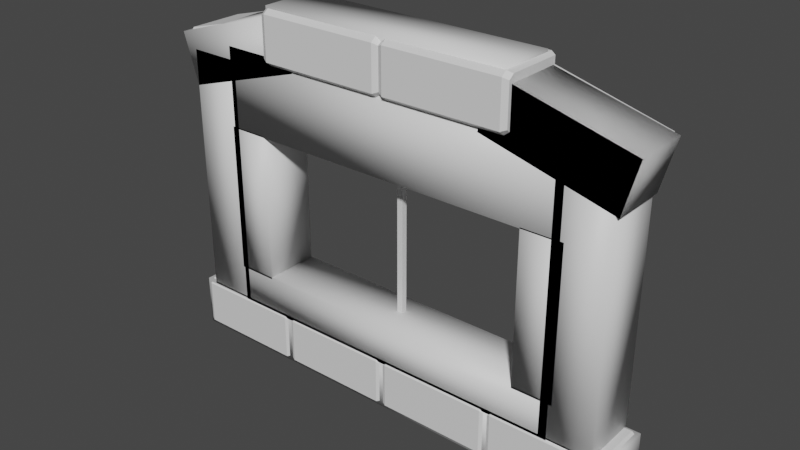 # Source: window_basement_01.blend  (saved by Blender 2.91.10; exported with 4.5.12 LTS)
import bpy
from mathutils import Matrix  # noqa: F401  (used for matrix-valued properties, if any)

bpy.ops.wm.read_factory_settings(use_empty=True)
scene = bpy.context.scene
scene.name = 'Scene'

# ---- collections
col_window_basement_01 = bpy.data.collections.new('window_basement_01'); scene.collection.children.link(col_window_basement_01)
col_window_basement_01_phy = bpy.data.collections.new('window_basement_01_phy'); scene.collection.children.link(col_window_basement_01_phy)

# ---- materials (node trees are filled in below, after node groups)
mat_basement_window_01 = bpy.data.materials.new('basement_window_01')

# ---- material node trees
mat_basement_window_01.use_nodes = True; mat_basement_window_01.node_tree.nodes.clear()
_N = mat_basement_window_01.node_tree.nodes; _L = mat_basement_window_01.node_tree.links
n0 = _N.new('ShaderNodeBsdfPrincipled'); n0.name = 'Principled BSDF'; n0.location = (10, 300)
n0.distribution = 'GGX'
n0.subsurface_method = 'BURLEY'
n0.inputs[3].default_value = 1.45
n0.inputs[27].default_value = (0.0, 0.0, 0.0, 1.0)
n0.inputs[28].default_value = 1.0
n1 = _N.new('ShaderNodeOutputMaterial'); n1.name = 'Material Output'; n1.location = (300, 300)
_L.new(n0.outputs[0], n1.inputs[0])
n1.is_active_output = True

# ---- world
world_world = bpy.data.worlds.new('World'); scene.world = world_world
world_world.use_nodes = True; world_world.node_tree.nodes.clear()
_N = world_world.node_tree.nodes; _L = world_world.node_tree.links
n0 = _N.new('ShaderNodeOutputWorld'); n0.name = 'World Output'; n0.location = (300, 300)
n1 = _N.new('ShaderNodeBackground'); n1.name = 'Background'; n1.location = (10, 300)
n1.inputs[0].default_value = (0.05088, 0.05088, 0.05088, 1.0)
_L.new(n1.outputs[0], n0.inputs[0])
n0.is_active_output = True
world_world.color = (0.05088, 0.05088, 0.05088)
world_world.use_sun_shadow = False
world_world.sun_shadow_jitter_overblur = 0.0

# ---- meshes
me_da_brewery_001 = bpy.data.meshes.new('da_brewery.001')
me_da_brewery_001.from_pydata([(25.6, -1.411, 11.0), (29.6, -1.411, 24.0), (29.6, -1.411, -21.0), (25.6, -1.411, -17.0), (-26.0, -1.411, 11.0), (-30.0, -1.411, 24.0), (-26.0, -1.411, -17.0), (-30.0, -1.411, -21.0), (25.91, 0.02002, 11.7), (23.91, 0.02002, 9.696), (-26.09, 0.02002, 11.7), (-24.09, 0.02002, 9.696), (40.07, 3.991, -21.18), (40.07, 3.991, -29.56), (39.16, 4.345, -29.92), (20.9, 4.346, -29.93), (39.16, 4.344, -20.83), (20.9, 4.344, -20.83), (40.07, -4.464, -28.92), (40.07, -3.748, -29.63), (19.99, -3.748, -29.62), (39.16, -4.816, -29.27), (39.16, -4.101, -29.98), (20.9, -4.1, -29.98), (20.9, -4.815, -29.26), (40.07, -3.59, -21.18), (40.07, -4.464, -22.06), (19.99, -3.59, -21.18), (39.16, -3.944, -20.83), (39.16, -4.816, -21.7), (20.9, -4.816, -21.7), (20.9, -3.944, -20.83), (19.99, 3.991, -21.18), (19.99, 3.991, -29.56), (-0.08932, 3.991, -21.18), (-0.08932, 3.991, -29.58), (19.08, 4.345, -29.92), (0.8232, 4.346, -29.93), (19.08, 4.344, -20.83), (0.8232, 4.344, -20.83), (19.99, -4.464, -28.92), (-0.08932, -4.464, -28.9), (19.08, -4.816, -29.27), (19.08, -4.101, -29.98), (0.8232, -4.1, -29.98), (0.8232, -4.815, -29.26), (19.99, -4.464, -22.06), (19.08, -3.944, -20.83), (19.08, -4.816, -21.7), (0.8232, -4.816, -21.7), (0.8232, -3.944, -20.83), (-20.17, 3.991, -21.18), (-20.17, 3.991, -29.58), (-1.002, 4.345, -29.92), (-19.26, 4.346, -29.93), (-1.002, 4.344, -20.83), (-19.26, 4.344, -20.83), (-0.08932, -3.748, -29.63), (-20.17, -4.464, -28.9), (-1.002, -4.816, -29.27), (-1.002, -4.101, -29.98), (-19.26, -4.1, -29.98), (-19.26, -4.815, -29.26), (-0.08932, -3.59, -21.18), (-0.08932, -4.464, -22.06), (-20.17, -4.464, -22.06), (-1.002, -3.944, -20.83), (-1.002, -4.816, -21.7), (-19.26, -4.816, -21.7), (-19.26, -3.944, -20.83), (-40.25, 3.991, -21.18), (-40.25, 3.991, -29.58), (-21.08, 4.345, -29.92), (-39.34, 4.346, -29.93), (-21.08, 4.344, -20.83), (-39.34, 4.344, -20.83), (-20.17, -3.748, -29.63), (-40.25, -3.748, -29.62), (-40.25, -4.464, -28.9), (-21.08, -4.816, -29.27), (-21.08, -4.101, -29.98), (-39.34, -4.1, -29.98), (-39.34, -4.815, -29.26), (-20.17, -3.59, -21.18), (-40.25, -4.464, -22.06), (-40.25, -3.59, -21.18), (-21.08, -3.944, -20.83), (-21.08, -4.816, -21.7), (-39.34, -4.816, -21.7), (-39.34, -3.944, -20.83), (-37.6, 4.52, -21.22), (-29.65, 4.52, -21.22), (-29.33, 4.855, -3.085), (-29.33, 4.855, -20.36), (-37.93, 4.854, -3.085), (-37.93, 4.854, -20.36), (-30.28, -3.48, -2.222), (-29.62, -2.803, -21.22), (-30.3, -3.48, -21.22), (-29.95, -3.813, -3.085), (-29.28, -3.136, -3.085), (-29.28, -3.136, -20.36), (-29.95, -3.812, -20.36), (-36.77, -3.48, -2.222), (-36.77, -3.48, -21.22), (-37.6, -2.654, -21.22), (-37.93, -2.988, -3.085), (-37.11, -3.814, -3.085), (-37.11, -3.814, -20.36), (-37.93, -2.988, -20.36), (-37.6, 4.52, 18.78), (-29.67, 4.52, 18.78), (-37.6, 4.52, -2.222), (-29.65, 4.52, -2.222), (-29.33, 4.855, 17.91), (-29.33, 4.855, -1.359), (-37.93, 4.854, 17.91), (-37.93, 4.854, -1.359), (-30.28, -3.48, 18.78), (-29.61, -2.803, 18.78), (-29.62, -2.803, -2.222), (-29.95, -3.813, 17.91), (-29.28, -3.136, 17.91), (-29.28, -3.136, -1.359), (-29.95, -3.812, -1.359), (-37.6, -2.654, 18.78), (-36.77, -3.48, 18.78), (-37.6, -2.654, -2.222), (-37.93, -2.988, 17.91), (-37.11, -3.814, 17.91), (-37.11, -3.814, -1.359), (-37.93, -2.988, -1.359), (29.4, 4.52, -2.222), (37.33, 4.52, -2.222), (29.4, 4.52, -21.22), (37.35, 4.52, -21.22), (37.67, 4.855, -3.085), (37.67, 4.855, -20.36), (29.07, 4.854, -3.085), (29.07, 4.854, -20.36), (36.72, -3.48, -2.222), (37.38, -2.803, -21.22), (36.7, -3.48, -21.22), (37.05, -3.813, -3.085), (37.72, -3.136, -3.085), (37.72, -3.136, -20.36), (37.05, -3.812, -20.36), (30.23, -3.48, -2.222), (30.23, -3.48, -21.22), (29.4, -2.654, -21.22), (29.07, -2.988, -3.085), (29.89, -3.814, -3.085), (29.89, -3.814, -20.36), (29.07, -2.988, -20.36), (29.4, 4.52, 18.78), (37.33, 4.52, 18.78), (37.67, 4.855, 17.91), (37.67, 4.855, -1.359), (29.07, 4.854, 17.91), (29.07, 4.854, -1.359), (36.72, -3.48, 18.78), (37.39, -2.803, 18.78), (37.38, -2.803, -2.222), (37.05, -3.813, 17.91), (37.72, -3.136, 17.91), (37.72, -3.136, -1.359), (37.05, -3.812, -1.359), (29.4, -2.654, 18.78), (30.23, -3.48, 18.78), (29.4, -2.654, -2.222), (29.07, -2.988, 17.91), (29.89, -3.814, 17.91), (29.89, -3.814, -1.359), (29.07, -2.988, -1.359), (0.4166, 5.194, 22.67), (21.92, 5.194, 22.67), (21.92, 5.194, 30.81), (1.3, 5.628, 31.14), (21.03, 5.628, 31.14), (1.3, 5.627, 22.33), (21.03, 5.627, 22.33), (0.4166, -4.287, 30.86), (21.92, -4.287, 30.84), (21.92, -5.164, 30.15), (1.3, -5.595, 30.51), (1.3, -4.719, 31.19), (21.03, -4.718, 31.19), (21.03, -5.595, 30.5), (0.4166, -4.094, 22.67), (0.4166, -5.164, 23.52), (21.92, -5.164, 23.52), (21.92, -4.094, 22.67), (1.3, -4.527, 22.33), (1.3, -5.596, 23.18), (21.03, -5.596, 23.18), (21.03, -4.527, 22.33), (-22.11, 5.194, 22.67), (-22.11, 5.194, 30.79), (0.4166, 5.194, 30.81), (-21.22, 5.628, 31.14), (-0.4673, 5.628, 31.14), (-21.22, 5.627, 22.33), (-0.4673, 5.627, 22.33), (-22.11, -5.164, 30.17), (-22.11, -4.287, 30.86), (0.4166, -5.164, 30.15), (-21.22, -5.595, 30.51), (-21.22, -4.719, 31.19), (-0.4673, -4.718, 31.19), (-0.4673, -5.595, 30.5), (-22.11, -4.094, 22.67), (-22.11, -5.164, 23.52), (-21.22, -4.527, 22.33), (-21.22, -5.596, 23.18), (-0.4673, -5.596, 23.18), (-0.4673, -4.527, 22.33), (18.37, 5.32, 21.04), (20.56, 5.32, 29.24), (38.02, 5.32, 15.77), (40.22, 5.32, 23.99), (21.55, 5.715, 29.35), (39.42, 5.716, 24.57), (19.17, 5.714, 20.46), (37.04, 5.714, 15.67), (20.4, -4.137, 28.62), (20.58, -3.336, 29.31), (40.23, -3.337, 24.03), (40.05, -4.137, 23.33), (21.38, -4.53, 28.72), (21.57, -3.731, 29.41), (39.43, -3.73, 24.62), (39.25, -4.53, 23.92), (18.37, -3.16, 21.04), (18.6, -4.137, 21.89), (38.25, -4.137, 16.63), (38.02, -3.16, 15.77), (19.17, -3.555, 20.46), (19.4, -4.531, 21.31), (37.26, -4.531, 16.52), (37.04, -3.555, 15.67), (-37.04, -3.555, 15.67), (-37.26, -4.531, 16.52), (-19.4, -4.531, 21.31), (-19.17, -3.555, 20.46), (-38.02, -3.16, 15.77), (-38.25, -4.137, 16.63), (-18.6, -4.137, 21.89), (-18.37, -3.16, 21.04), (-39.25, -4.53, 23.92), (-39.43, -3.73, 24.62), (-21.57, -3.731, 29.41), (-21.38, -4.53, 28.72), (-40.05, -4.137, 23.33), (-40.23, -3.337, 24.03), (-20.58, -3.336, 29.31), (-20.4, -4.137, 28.62), (-37.04, 5.714, 15.67), (-19.17, 5.714, 20.46), (-39.42, 5.716, 24.57), (-21.55, 5.715, 29.35), (-40.22, 5.32, 23.99), (-38.02, 5.32, 15.77), (-20.56, 5.32, 29.24), (-18.37, 5.32, 21.04), (25.6, 3.812, 11.0), (25.6, 3.812, -17.0), (-26.0, 3.812, 11.0), (-26.0, 3.812, -17.0), (-0.08932, 0.6295, -15.3), (23.91, 0.02002, -15.3), (-1.089, 0.6295, -15.3), (25.91, 0.02002, -17.3), (23.91, 2.354, -15.3), (-26.09, 0.02002, -17.3), (23.91, 2.354, 9.696), (-24.09, 0.02002, -15.3), (-1.089, 1.6, 9.696), (-0.08932, 1.6, 9.696), (-0.08932, 0.6295, 9.696), (-1.089, 0.6295, 9.696), (-24.09, 2.354, 9.696), (-1.089, 1.6, -15.3), (-0.08932, 1.6, -15.3), (-24.09, 2.354, -15.3)], [], [(3, 2, 1, 0), (6, 7, 2, 3), (7, 6, 4, 5), (143, 140, 147, 151), (9, 8, 10, 11), (27, 46, 20), (38, 47, 27, 32), (41, 45, 49, 64), (57, 41, 64), (43, 20, 40, 42), (36, 33, 20, 43), (42, 40, 46, 48), (46, 40, 20), (147, 140, 162), (49, 50, 63, 64), (48, 47, 50, 49), (35, 37, 44, 57), (149, 134, 135, 141), (45, 42, 48, 49), (146, 143, 151, 152), (48, 46, 27, 47), (36, 43, 44, 37), (57, 44, 45, 41), (44, 43, 42, 45), (23, 22, 21, 24), (19, 13, 12, 25), (21, 18, 26, 29), (14, 13, 19, 22), (20, 23, 24, 40), (16, 12, 13, 14), (40, 24, 30, 46), (24, 21, 29, 30), (16, 28, 25, 12), (33, 15, 23, 20), (29, 28, 31, 30), (22, 19, 18, 21), (152, 153, 149, 148), (29, 26, 25, 28), (151, 150, 153, 152), (25, 26, 19), (26, 18, 19), (14, 22, 23, 15), (30, 31, 27, 46), (149, 141, 148), (27, 31, 17, 32), (31, 28, 16, 17), (151, 147, 169, 150), (63, 50, 39, 34), (50, 47, 38, 39), (135, 137, 145, 141), (63, 64, 57), (55, 66, 63, 34), (58, 62, 68, 65), (76, 58, 65), (60, 57, 41, 59), (53, 35, 57, 60), (59, 41, 64, 67), (134, 139, 137, 135), (83, 76, 65), (68, 69, 83, 65), (67, 66, 69, 68), (52, 54, 61, 76), (153, 150, 138, 139), (62, 59, 67, 68), (149, 153, 139, 134), (67, 64, 63, 66), (53, 60, 61, 54), (76, 61, 62, 58), (61, 60, 59, 62), (161, 155, 154, 167), (83, 69, 56, 51), (69, 66, 55, 56), (141, 145, 146, 142), (74, 86, 83, 51), (78, 82, 88, 84), (77, 78, 84), (80, 76, 58, 79), (72, 52, 76, 80), (79, 58, 65, 87), (145, 144, 143, 146), (85, 77, 84), (88, 89, 85, 84), (87, 86, 89, 88), (71, 73, 81, 77), (70, 75, 73, 71), (82, 79, 87, 88), (85, 70, 71, 77), (87, 65, 83, 86), (72, 80, 81, 73), (77, 81, 82, 78), (81, 80, 79, 82), (136, 144, 145, 137), (85, 89, 75, 70), (89, 86, 74, 75), (144, 162, 140, 143), (127, 103, 120), (94, 106, 127, 112), (98, 102, 108, 104), (97, 98, 104), (100, 120, 96, 99), (92, 113, 120, 100), (99, 96, 103, 107), (103, 96, 120), (136, 133, 162, 144), (105, 97, 104), (108, 109, 105, 104), (107, 106, 109, 108), (91, 93, 101, 97), (90, 95, 93, 91), (102, 99, 107, 108), (105, 90, 91, 97), (107, 103, 127, 106), (92, 100, 101, 93), (97, 101, 102, 98), (101, 100, 99, 102), (141, 142, 148), (105, 109, 95, 90), (109, 106, 94, 95), (119, 111, 110, 125), (125, 126, 119), (116, 128, 125, 110), (96, 124, 130, 103), (122, 119, 118, 121), (114, 111, 119, 122), (121, 118, 126, 129), (126, 118, 119), (116, 110, 111, 114), (130, 131, 127, 103), (129, 128, 131, 130), (113, 115, 123, 120), (138, 150, 169, 132), (124, 121, 129, 130), (169, 147, 162), (129, 126, 125, 128), (114, 122, 123, 115), (120, 123, 124, 96), (123, 122, 121, 124), (142, 146, 152, 148), (127, 131, 117, 112), (131, 128, 116, 117), (167, 168, 161), (158, 170, 167, 154), (140, 166, 172, 147), (164, 161, 160, 163), (156, 155, 161, 164), (163, 160, 168, 171), (168, 160, 161), (158, 154, 155, 156), (172, 173, 169, 147), (171, 170, 173, 172), (133, 157, 165, 162), (166, 163, 171, 172), (171, 168, 167, 170), (156, 164, 165, 157), (162, 165, 166, 140), (165, 164, 163, 166), (169, 173, 159, 132), (173, 170, 158, 159), (184, 205, 189, 193), (189, 205, 181), (191, 175, 176, 182), (187, 184, 193, 194), (194, 195, 191, 190), (193, 192, 195, 194), (191, 182, 190), (193, 189, 188, 192), (176, 178, 186, 182), (175, 180, 178, 176), (195, 192, 179, 180), (191, 195, 180, 175), (204, 197, 196, 210), (182, 186, 187, 183), (186, 185, 184, 187), (177, 185, 186, 178), (185, 181, 205, 184), (177, 198, 181, 185), (182, 183, 190), (179, 192, 188, 174), (188, 189, 181), (183, 187, 194, 190), (210, 211, 204), (201, 212, 210, 196), (205, 209, 214, 189), (207, 204, 203, 206), (199, 197, 204, 207), (206, 203, 211, 213), (211, 203, 204), (201, 196, 197, 199), (214, 215, 188, 189), (213, 212, 215, 214), (198, 200, 208, 181), (209, 206, 213, 214), (213, 211, 210, 212), (199, 207, 208, 200), (181, 208, 209, 205), (208, 207, 206, 209), (188, 215, 202, 174), (215, 212, 201, 202), (228, 224, 233, 237), (233, 224, 225), (235, 218, 219, 226), (231, 228, 237, 238), (238, 239, 235, 234), (237, 236, 239, 238), (235, 226, 234), (237, 233, 232, 236), (219, 221, 230, 226), (218, 223, 221, 219), (239, 236, 222, 223), (235, 239, 223, 218), (261, 260, 258, 256), (226, 230, 231, 227), (230, 229, 228, 231), (220, 229, 230, 221), (229, 225, 224, 228), (220, 217, 225, 229), (226, 227, 234), (222, 236, 232, 216), (232, 233, 225), (227, 231, 238, 234), (225, 217, 216, 232), (240, 256, 257, 243), (242, 243, 247, 246), (249, 248, 251, 250), (253, 245, 252), (244, 261, 256, 240), (244, 245, 253), (242, 241, 240, 243), (253, 252, 248, 249), (246, 254, 255), (244, 253, 260, 261), (248, 241, 242, 251), (247, 254, 246), (241, 245, 244, 240), (251, 242, 246, 255), (260, 253, 249, 258), (259, 258, 249, 250), (257, 263, 247, 243), (250, 251, 255, 254), (259, 250, 254, 262), (252, 245, 241, 248), (254, 247, 263, 262), (4, 0, 1, 5), (6, 3, 265, 267), (4, 6, 267, 266), (3, 0, 264, 265), (0, 4, 266, 264), (11, 10, 273, 275), (271, 269, 275, 273), (278, 279, 270, 268), (8, 9, 269, 271), (11, 280, 274, 9), (268, 282, 277, 278), (269, 272, 283, 275), (279, 276, 281, 270), (275, 283, 280, 11), (9, 274, 272, 269)])
_uv = me_da_brewery_001.uv_layers.new(name='UVMap')
_uv.uv.foreach_set('vector', [0.03299, 0.4586, 0.0, 0.4916, 0.3712, 0.4916, 0.2639, 0.4586, 0.03299, 0.03299, 0.0, 0.0, 0.0, 0.4916, 0.03299, 0.4586, 0.0, 0.0, 0.03299, 0.03299, 0.2639, 0.03299, 0.3712, 0.0, 0.9304, 0.7607, 0.9277, 0.7536, 0.8741, 0.7536, 0.8713, 0.7607, 0.3877, 0.0165, 0.3712, 0.0, 0.3712, 0.4289, 0.3877, 0.4124, 0.2556, 0.7299, 0.2485, 0.7372, 0.2556, 0.7995, 0.772, 0.007526, 0.8403, 0.007526, 0.8374, 0.0, 0.7749, 0.0, 0.6577, 0.588, 0.6547, 0.5955, 0.7171, 0.5955, 0.7142, 0.588, 0.534, 0.7796, 0.528, 0.7853, 0.527, 0.8418, 0.4696, 0.6228, 0.4725, 0.615, 0.4666, 0.6143, 0.4637, 0.6221, 0.5393, 0.6227, 0.5363, 0.6149, 0.4725, 0.615, 0.4696, 0.6228, 0.6547, 0.7461, 0.6575, 0.7536, 0.7142, 0.7536, 0.7171, 0.7461, 0.2485, 0.7372, 0.2496, 0.7938, 0.2556, 0.7995, 0.1704, 0.8354, 0.1714, 0.889, 0.177, 0.8944, 0.7171, 0.5955, 0.7243, 0.5955, 0.7214, 0.588, 0.7142, 0.588, 0.7171, 0.7461, 0.7243, 0.7461, 0.7243, 0.5955, 0.7171, 0.5955, 0.5363, 0.7796, 0.5393, 0.7724, 0.4696, 0.7724, 0.4725, 0.7796, 0.2425, 0.9689, 0.2425, 0.9097, 0.1773, 0.9097, 0.177, 0.9701, 0.6547, 0.5955, 0.6547, 0.7461, 0.7171, 0.7461, 0.7171, 0.5955, 0.9303, 0.9032, 0.9304, 0.7607, 0.8713, 0.7607, 0.8713, 0.9032, 0.7171, 0.7461, 0.7142, 0.7536, 0.7214, 0.7536, 0.7243, 0.7461, 0.5393, 0.6227, 0.4696, 0.6228, 0.4696, 0.7724, 0.5393, 0.7724, 0.6518, 0.588, 0.6489, 0.5955, 0.6547, 0.5955, 0.6577, 0.588, 0.6489, 0.5955, 0.6488, 0.7461, 0.6547, 0.7461, 0.6547, 0.5955, 0.5563, 0.6137, 0.5563, 0.7643, 0.5621, 0.7643, 0.5622, 0.6137, 0.905, 0.3484, 0.9056, 0.4122, 0.9746, 0.4122, 0.9746, 0.3497, 0.5621, 0.7643, 0.565, 0.7718, 0.6216, 0.7718, 0.6245, 0.7643, 0.7998, 0.5964, 0.7969, 0.5886, 0.7331, 0.5886, 0.7302, 0.5964, 0.5593, 0.6062, 0.5563, 0.6137, 0.5622, 0.6137, 0.5651, 0.6062, 0.1714, 0.6586, 0.1639, 0.6609, 0.1639, 0.7287, 0.1714, 0.7322, 0.5651, 0.6062, 0.5622, 0.6137, 0.6245, 0.6137, 0.6216, 0.6062, 0.5622, 0.6137, 0.5621, 0.7643, 0.6245, 0.7643, 0.6245, 0.6137, 0.7998, 0.5955, 0.8682, 0.5955, 0.8653, 0.588, 0.8027, 0.588, 0.7969, 0.7532, 0.7998, 0.7461, 0.7302, 0.7461, 0.7331, 0.7532, 0.6245, 0.7643, 0.6317, 0.7643, 0.6317, 0.6137, 0.6245, 0.6137, 0.7302, 0.5964, 0.7331, 0.5886, 0.7272, 0.588, 0.7243, 0.5958, 0.8713, 0.9032, 0.8645, 0.9032, 0.8673, 0.9103, 0.8741, 0.9103, 0.6245, 0.7643, 0.6216, 0.7718, 0.6288, 0.7718, 0.6317, 0.7643, 0.8713, 0.7607, 0.8645, 0.7607, 0.8645, 0.9032, 0.8713, 0.9032, 0.9746, 0.3497, 0.9674, 0.3425, 0.905, 0.3484, 0.9674, 0.3425, 0.9109, 0.3425, 0.905, 0.3484, 0.7998, 0.5964, 0.7302, 0.5964, 0.7302, 0.7461, 0.7998, 0.7461, 0.6245, 0.6137, 0.6317, 0.6137, 0.6288, 0.6062, 0.6216, 0.6062, 0.2425, 0.9689, 0.177, 0.9701, 0.2357, 0.9757, 0.8653, 0.7536, 0.8682, 0.7461, 0.7998, 0.7461, 0.8027, 0.7536, 0.8682, 0.7461, 0.8682, 0.5955, 0.7998, 0.5955, 0.7998, 0.7461, 0.8713, 0.7607, 0.8741, 0.7536, 0.8673, 0.7536, 0.8645, 0.7607, 0.8374, 0.1656, 0.8403, 0.1581, 0.772, 0.1581, 0.7749, 0.1656, 0.8403, 0.1581, 0.8403, 0.007526, 0.772, 0.007526, 0.772, 0.1581, 0.727, 0.7532, 0.7243, 0.7602, 0.7902, 0.7602, 0.7874, 0.7532, 0.171, 0.7322, 0.1639, 0.7395, 0.171, 0.8018, 0.772, 0.1732, 0.8403, 0.1732, 0.8374, 0.1656, 0.7749, 0.1656, 0.7054, 0.0, 0.7024, 0.007526, 0.7648, 0.007526, 0.7619, 0.0, 0.5463, 0.8205, 0.5403, 0.8263, 0.5393, 0.8827, 0.377, 0.6231, 0.38, 0.6153, 0.3741, 0.6147, 0.3712, 0.6225, 0.4467, 0.6231, 0.4438, 0.6153, 0.38, 0.6153, 0.377, 0.6231, 0.7024, 0.1581, 0.7052, 0.1656, 0.7619, 0.1656, 0.7648, 0.1581, 0.5463, 0.8888, 0.5528, 0.8915, 0.5528, 0.8205, 0.5463, 0.8232, 0.5463, 0.8901, 0.5463, 0.8205, 0.5393, 0.8827, 0.7648, 0.007526, 0.772, 0.007526, 0.7691, 0.0, 0.7619, 0.0, 0.7648, 0.1581, 0.772, 0.1581, 0.772, 0.007526, 0.7648, 0.007526, 0.4438, 0.7799, 0.4467, 0.7727, 0.377, 0.7728, 0.3799, 0.7799, 0.9008, 0.00712, 0.9008, 0.1496, 0.9655, 0.1496, 0.9655, 0.00712, 0.7024, 0.007526, 0.7024, 0.1581, 0.7648, 0.1581, 0.7648, 0.007526, 0.9036, 0.0, 0.9008, 0.00712, 0.9655, 0.00712, 0.9627, 0.0, 0.7648, 0.1581, 0.7619, 0.1656, 0.7691, 0.1656, 0.772, 0.1581, 0.4467, 0.6231, 0.377, 0.6231, 0.377, 0.7728, 0.4467, 0.7727, 0.6995, 0.0, 0.6966, 0.007526, 0.7024, 0.007526, 0.7054, 0.0, 0.6966, 0.007526, 0.6965, 0.1581, 0.7024, 0.1581, 0.7024, 0.007526, 0.9341, 0.682, 0.9336, 0.6216, 0.8682, 0.6216, 0.8682, 0.6808, 0.8374, 0.3313, 0.8403, 0.3237, 0.772, 0.3237, 0.7749, 0.3313, 0.8403, 0.3237, 0.8403, 0.1732, 0.772, 0.1732, 0.772, 0.3237, 0.9331, 0.9103, 0.9359, 0.9032, 0.9303, 0.9032, 0.9275, 0.9103, 0.8772, 0.5805, 0.8089, 0.5805, 0.8118, 0.588, 0.8743, 0.588, 0.7054, 0.1656, 0.7024, 0.1732, 0.7648, 0.1732, 0.7619, 0.1656, 0.3311, 0.9156, 0.3252, 0.9097, 0.2687, 0.9097, 0.7392, 0.4312, 0.7421, 0.4234, 0.7362, 0.4227, 0.7333, 0.4305, 0.8089, 0.4311, 0.8059, 0.4233, 0.7421, 0.4234, 0.7392, 0.4312, 0.7024, 0.3237, 0.7052, 0.3313, 0.7619, 0.3313, 0.7648, 0.3237, 0.7902, 0.7602, 0.7902, 0.9025, 0.7958, 0.9028, 0.7958, 0.7605, 0.2615, 0.9169, 0.3311, 0.9156, 0.2687, 0.9097, 0.7648, 0.1732, 0.772, 0.1732, 0.7691, 0.1656, 0.7619, 0.1656, 0.7648, 0.3237, 0.772, 0.3237, 0.772, 0.1732, 0.7648, 0.1732, 0.8059, 0.588, 0.8089, 0.5808, 0.7392, 0.5808, 0.7421, 0.588, 0.333, 0.7265, 0.3405, 0.7288, 0.3405, 0.6552, 0.333, 0.6585, 0.7024, 0.1732, 0.7024, 0.3237, 0.7648, 0.3237, 0.7648, 0.1732, 0.2615, 0.9169, 0.2615, 0.9794, 0.3308, 0.9794, 0.3311, 0.9156, 0.7648, 0.3237, 0.7619, 0.3313, 0.7691, 0.3313, 0.772, 0.3237, 0.8089, 0.4311, 0.7392, 0.4312, 0.7392, 0.5808, 0.8089, 0.5808, 0.6995, 0.1656, 0.6966, 0.1732, 0.7024, 0.1732, 0.7054, 0.1656, 0.6966, 0.1732, 0.6965, 0.3237, 0.7024, 0.3237, 0.7024, 0.1732, 0.7243, 0.9025, 0.7902, 0.9025, 0.7902, 0.7602, 0.7243, 0.7602, 0.8118, 0.4223, 0.8089, 0.4299, 0.8772, 0.4299, 0.8743, 0.4223, 0.8089, 0.4299, 0.8089, 0.5805, 0.8772, 0.5805, 0.8772, 0.4299, 0.7902, 0.9025, 0.7874, 0.9098, 0.793, 0.91, 0.7958, 0.9028, 0.4614, 0.8229, 0.4547, 0.8299, 0.4614, 0.8889, 0.9697, 0.3354, 0.905, 0.3354, 0.9078, 0.3425, 0.9669, 0.3425, 0.6193, 0.9286, 0.6221, 0.9214, 0.5631, 0.9214, 0.5658, 0.9286, 0.7243, 0.9704, 0.7298, 0.976, 0.7829, 0.976, 0.6544, 0.7611, 0.6571, 0.7539, 0.6516, 0.7536, 0.6488, 0.7608, 0.7203, 0.7611, 0.7175, 0.7538, 0.6571, 0.7539, 0.6544, 0.7611, 0.6221, 0.779, 0.6194, 0.7718, 0.5658, 0.7718, 0.5631, 0.779, 0.4547, 0.8299, 0.4557, 0.8835, 0.4614, 0.8889, 0.7243, 0.9025, 0.727, 0.9098, 0.7874, 0.9098, 0.7902, 0.9025, 0.7897, 0.9692, 0.7243, 0.9704, 0.7829, 0.976, 0.5631, 0.9214, 0.5563, 0.9214, 0.559, 0.9286, 0.5658, 0.9286, 0.5631, 0.779, 0.5563, 0.779, 0.5563, 0.9214, 0.5631, 0.9214, 0.7175, 0.9104, 0.7203, 0.9034, 0.6544, 0.9034, 0.6571, 0.9104, 0.4467, 0.8889, 0.4532, 0.8916, 0.4532, 0.8206, 0.4467, 0.8233, 0.6221, 0.9214, 0.6221, 0.779, 0.5631, 0.779, 0.5631, 0.9214, 0.7897, 0.9692, 0.7897, 0.91, 0.7246, 0.91, 0.7243, 0.9704, 0.5631, 0.779, 0.5658, 0.7718, 0.559, 0.7718, 0.5563, 0.779, 0.7203, 0.7611, 0.6544, 0.7611, 0.6544, 0.9034, 0.7203, 0.9034, 0.6248, 0.9286, 0.6276, 0.9214, 0.6221, 0.9214, 0.6193, 0.9286, 0.6544, 0.9034, 0.6544, 0.7611, 0.6488, 0.7608, 0.6488, 0.9032, 0.177, 0.9701, 0.1826, 0.9757, 0.2357, 0.9757, 0.9078, 0.1858, 0.905, 0.1929, 0.9697, 0.1929, 0.9669, 0.1858, 0.905, 0.1929, 0.905, 0.3354, 0.9697, 0.3354, 0.9697, 0.1929, 0.8682, 0.6932, 0.8687, 0.7536, 0.9341, 0.7536, 0.9341, 0.6944, 0.9341, 0.6944, 0.9273, 0.6876, 0.8682, 0.6932, 0.905, 0.3518, 0.8403, 0.3518, 0.8431, 0.359, 0.9023, 0.359, 0.063, 0.8418, 0.06582, 0.8347, 0.006809, 0.8347, 0.009567, 0.8418, 0.2671, 0.6627, 0.2699, 0.6554, 0.2643, 0.6552, 0.2615, 0.6624, 0.333, 0.6627, 0.3303, 0.6554, 0.2699, 0.6554, 0.2671, 0.6627, 0.06586, 0.6757, 0.06315, 0.6686, 0.009567, 0.6686, 0.006809, 0.6757, 0.9273, 0.6876, 0.8737, 0.6876, 0.8682, 0.6932, 0.6479, 0.6809, 0.6404, 0.6837, 0.6404, 0.7491, 0.6479, 0.7519, 0.006809, 0.8347, 0.0, 0.8347, 0.002754, 0.8418, 0.009567, 0.8418, 0.006809, 0.6757, 0.0, 0.6757, 0.0, 0.8347, 0.006809, 0.8347, 0.3303, 0.8284, 0.333, 0.8215, 0.2671, 0.8215, 0.2699, 0.8284, 0.9655, 0.1496, 0.9008, 0.1496, 0.9036, 0.1567, 0.9627, 0.1567, 0.06582, 0.8347, 0.06586, 0.6757, 0.006809, 0.6757, 0.006809, 0.8347, 0.177, 0.8285, 0.1704, 0.8354, 0.177, 0.8944, 0.006809, 0.6757, 0.009567, 0.6686, 0.002754, 0.6686, 0.0, 0.6757, 0.333, 0.6627, 0.2671, 0.6627, 0.2671, 0.8215, 0.333, 0.8215, 0.06856, 0.8418, 0.07137, 0.8347, 0.06582, 0.8347, 0.063, 0.8418, 0.2671, 0.8215, 0.2671, 0.6627, 0.2615, 0.6624, 0.2615, 0.8212, 0.9275, 0.9103, 0.9303, 0.9032, 0.8713, 0.9032, 0.8741, 0.9103, 0.8431, 0.1858, 0.8403, 0.1929, 0.905, 0.1929, 0.9023, 0.1858, 0.8403, 0.1929, 0.8403, 0.3518, 0.905, 0.3518, 0.905, 0.1929, 0.8682, 0.6808, 0.875, 0.6876, 0.9341, 0.682, 0.8645, 0.9197, 0.7998, 0.9197, 0.8026, 0.9268, 0.8618, 0.9268, 0.1556, 0.8318, 0.1584, 0.8247, 0.09936, 0.8247, 0.1021, 0.8318, 0.1826, 0.6627, 0.1854, 0.6554, 0.1798, 0.6552, 0.177, 0.6624, 0.2485, 0.6627, 0.2458, 0.6554, 0.1854, 0.6554, 0.1826, 0.6627, 0.1584, 0.6657, 0.1557, 0.6586, 0.1021, 0.6586, 0.09936, 0.6657, 0.875, 0.6876, 0.9286, 0.6876, 0.9341, 0.682, 0.6392, 0.6737, 0.6317, 0.6765, 0.6317, 0.7419, 0.6392, 0.7447, 0.09936, 0.8247, 0.09255, 0.8247, 0.0953, 0.8318, 0.1021, 0.8318, 0.09936, 0.6657, 0.09255, 0.6657, 0.09255, 0.8247, 0.09936, 0.8247, 0.2458, 0.8284, 0.2485, 0.8215, 0.1826, 0.8215, 0.1854, 0.8285, 0.1584, 0.8247, 0.1584, 0.6657, 0.09936, 0.6657, 0.09936, 0.8247, 0.09936, 0.6657, 0.1021, 0.6586, 0.0953, 0.6586, 0.09255, 0.6657, 0.2485, 0.6627, 0.1826, 0.6627, 0.1826, 0.8215, 0.2485, 0.8215, 0.1611, 0.8318, 0.1639, 0.8247, 0.1584, 0.8247, 0.1556, 0.8318, 0.1826, 0.8215, 0.1826, 0.6627, 0.177, 0.6624, 0.177, 0.8212, 0.8026, 0.7536, 0.7998, 0.7607, 0.8645, 0.7607, 0.8618, 0.7536, 0.7998, 0.7607, 0.7998, 0.9197, 0.8645, 0.9197, 0.8645, 0.7607, 0.9377, 0.4296, 0.9349, 0.4223, 0.88, 0.4223, 0.8772, 0.4296, 0.6317, 0.6134, 0.633, 0.6682, 0.6404, 0.6737, 0.0673, 0.9184, 0.0673, 0.8418, 0.0002766, 0.8418, 0.0, 0.92, 0.9376, 0.5924, 0.9377, 0.4296, 0.8772, 0.4296, 0.8772, 0.5924, 0.09255, 0.6611, 0.08375, 0.6603, 0.08017, 0.6678, 0.08898, 0.6686, 0.09255, 0.4993, 0.08375, 0.4985, 0.08375, 0.6603, 0.09255, 0.6611, 0.0673, 0.9184, 0.0, 0.92, 0.06033, 0.9273, 0.09255, 0.4993, 0.08898, 0.4924, 0.08017, 0.4916, 0.08375, 0.4985, 0.5598, 0.4289, 0.5563, 0.4362, 0.6416, 0.4362, 0.638, 0.4289, 0.4547, 0.7499, 0.462, 0.7533, 0.462, 0.682, 0.4547, 0.684, 0.08375, 0.6603, 0.08375, 0.4985, 0.0, 0.4985, 4.768e-07, 0.6603, 0.08017, 0.6678, 0.08375, 0.6603, 4.768e-07, 0.6603, 0.003559, 0.6678, 0.8375, 0.4095, 0.8369, 0.3313, 0.77, 0.3313, 0.77, 0.4079, 0.638, 0.4289, 0.6416, 0.4362, 0.6488, 0.4362, 0.6453, 0.4289, 0.6416, 0.4362, 0.6416, 0.5989, 0.6488, 0.5989, 0.6488, 0.4362, 0.5563, 0.5989, 0.6416, 0.5989, 0.6416, 0.4362, 0.5563, 0.4362, 0.6416, 0.5989, 0.638, 0.6062, 0.6453, 0.6062, 0.6488, 0.5989, 0.5563, 0.5989, 0.5598, 0.6062, 0.638, 0.6062, 0.6416, 0.5989, 0.0, 0.92, 0.005688, 0.9273, 0.06033, 0.9273, 0.0, 0.4985, 0.08375, 0.4985, 0.08017, 0.4916, 0.003558, 0.4916, 0.6404, 0.6062, 0.6317, 0.6134, 0.6404, 0.6737, 0.9347, 0.5997, 0.9376, 0.5924, 0.8772, 0.5924, 0.88, 0.5997, 0.77, 0.4079, 0.777, 0.4167, 0.8375, 0.4095, 0.4637, 0.4358, 0.5475, 0.4358, 0.5439, 0.4289, 0.4673, 0.4289, 0.8979, 0.1858, 0.9008, 0.1785, 0.8403, 0.1785, 0.8432, 0.1858, 0.4565, 0.6074, 0.4529, 0.6147, 0.4602, 0.6147, 0.4637, 0.6074, 0.3712, 0.6074, 0.3747, 0.6147, 0.4529, 0.6147, 0.4565, 0.6074, 0.9008, 0.00729, 0.898, 0.0, 0.8432, 0.0, 0.8403, 0.00729, 0.777, 0.4167, 0.8318, 0.4167, 0.8375, 0.4095, 0.3403, 0.7288, 0.333, 0.7323, 0.333, 0.798, 0.3403, 0.8001, 0.5563, 0.6068, 0.5475, 0.606, 0.5439, 0.6136, 0.5527, 0.6143, 0.5563, 0.4366, 0.5475, 0.4358, 0.5475, 0.606, 0.5563, 0.6068, 0.3747, 0.4289, 0.3712, 0.4362, 0.4565, 0.4362, 0.4529, 0.4289, 0.9008, 0.1785, 0.9008, 0.00729, 0.8403, 0.00729, 0.8403, 0.1785, 0.5563, 0.4366, 0.5527, 0.4297, 0.5439, 0.4289, 0.5475, 0.4358, 0.3712, 0.6074, 0.4565, 0.6074, 0.4565, 0.4362, 0.3712, 0.4362, 0.4529, 0.4289, 0.4565, 0.4362, 0.4637, 0.4362, 0.4602, 0.4289, 0.4565, 0.4362, 0.4565, 0.6074, 0.4637, 0.6074, 0.4637, 0.4362, 0.5439, 0.6136, 0.5475, 0.606, 0.4637, 0.606, 0.4673, 0.6135, 0.5475, 0.606, 0.5475, 0.4358, 0.4637, 0.4358, 0.4637, 0.606, 0.4344, 0.7875, 0.4315, 0.7799, 0.3741, 0.7799, 0.3712, 0.7875, 0.2382, 0.8317, 0.1828, 0.8317, 0.177, 0.8383, 0.1649, 0.9017, 0.1649, 0.8318, 0.09801, 0.8318, 0.09773, 0.9032, 0.4343, 0.9401, 0.4344, 0.7875, 0.3712, 0.7875, 0.3712, 0.9401, 0.7333, 0.5798, 0.7253, 0.5771, 0.722, 0.5853, 0.73, 0.588, 0.7333, 0.4376, 0.7253, 0.435, 0.7253, 0.5771, 0.7333, 0.5798, 0.1649, 0.9017, 0.09773, 0.9032, 0.1579, 0.9098, 0.243, 0.8285, 0.2382, 0.8317, 0.2452, 0.8398, 0.2501, 0.8365, 0.2648, 0.4916, 0.2615, 0.4982, 0.3394, 0.4982, 0.3362, 0.4916, 0.2485, 0.7263, 0.256, 0.7299, 0.256, 0.6552, 0.2485, 0.6574, 0.7253, 0.5771, 0.7253, 0.435, 0.6488, 0.4349, 0.6488, 0.5771, 0.722, 0.5853, 0.7253, 0.5771, 0.6488, 0.5771, 0.6521, 0.5853, 0.6404, 0.6098, 0.6404, 0.6788, 0.6478, 0.6809, 0.6478, 0.6062, 0.09773, 0.9032, 0.09255, 0.9065, 0.09821, 0.9131, 0.1034, 0.9098, 0.3394, 0.4982, 0.3394, 0.6455, 0.346, 0.6471, 0.346, 0.4997, 0.2615, 0.6456, 0.3394, 0.6455, 0.3394, 0.4982, 0.2615, 0.4982, 0.3394, 0.6455, 0.3362, 0.6536, 0.3428, 0.6552, 0.346, 0.6471, 0.2615, 0.6456, 0.2648, 0.6538, 0.3362, 0.6536, 0.3394, 0.6455, 0.09773, 0.9032, 0.1034, 0.9098, 0.1579, 0.9098, 0.6488, 0.4349, 0.7253, 0.435, 0.722, 0.4289, 0.6521, 0.4289, 0.2452, 0.8398, 0.2382, 0.8317, 0.177, 0.8383, 0.4313, 0.9477, 0.4343, 0.9401, 0.3712, 0.9401, 0.3741, 0.9477, 0.177, 0.8383, 0.1776, 0.9097, 0.2452, 0.9097, 0.2452, 0.8398, 0.169, 0.5007, 0.09255, 0.5007, 0.09255, 0.6515, 0.169, 0.6515, 0.7036, 0.3313, 0.6965, 0.3393, 0.701, 0.3426, 0.7081, 0.3345, 0.1836, 0.4982, 0.177, 0.4997, 0.177, 0.6471, 0.1836, 0.6455, 0.2664, 0.8383, 0.3274, 0.8317, 0.2722, 0.8317, 0.1657, 0.4927, 0.0958, 0.4927, 0.09255, 0.5007, 0.169, 0.5007, 0.3345, 0.8397, 0.3274, 0.8317, 0.2664, 0.8383, 0.177, 0.6504, 0.177, 0.4996, 0.169, 0.5007, 0.169, 0.6515, 0.2664, 0.8383, 0.2722, 0.8317, 0.2673, 0.8284, 0.2615, 0.835, 0.7081, 0.3345, 0.77, 0.3411, 0.7642, 0.3345, 0.3345, 0.8397, 0.2664, 0.8383, 0.2667, 0.9097, 0.3345, 0.9097, 0.4638, 0.9398, 0.527, 0.9398, 0.527, 0.7872, 0.4637, 0.7872, 0.701, 0.3426, 0.77, 0.3411, 0.7081, 0.3345, 0.177, 0.4996, 0.1738, 0.4916, 0.1657, 0.4927, 0.169, 0.5007, 0.4637, 0.7872, 0.527, 0.7872, 0.524, 0.7796, 0.4666, 0.7796, 0.2583, 0.4916, 0.1869, 0.4916, 0.1836, 0.4982, 0.2615, 0.4982, 0.2615, 0.6456, 0.2615, 0.4982, 0.1836, 0.4982, 0.1836, 0.6455, 0.09255, 0.6515, 0.0958, 0.6586, 0.1657, 0.6586, 0.169, 0.6515, 0.1836, 0.6455, 0.177, 0.6471, 0.1803, 0.6552, 0.1869, 0.6536, 0.2615, 0.6456, 0.1836, 0.6455, 0.1869, 0.6536, 0.2583, 0.6538, 0.4668, 0.9474, 0.524, 0.9474, 0.527, 0.9398, 0.4638, 0.9398, 0.77, 0.3411, 0.701, 0.3426, 0.701, 0.4125, 0.7695, 0.4125, 0.2639, 0.03299, 0.2639, 0.4586, 0.3712, 0.4916, 0.3712, 0.0, 0.6534, 0.4256, 0.6534, 0.0, 0.6103, 0.0, 0.6103, 0.4256, 0.9808, 0.884, 0.9808, 0.6533, 0.9377, 0.6533, 0.9377, 0.884, 0.9377, 0.4223, 0.9377, 0.6533, 0.9808, 0.6533, 0.9808, 0.4223, 0.6534, 0.0, 0.6534, 0.423, 0.6965, 0.423, 0.6965, 9.537e-06, 0.3877, 0.4124, 0.3712, 0.4289, 0.6103, 0.4289, 0.5938, 0.4124, 0.6103, 0.0, 0.5938, 0.0165, 0.5938, 0.4124, 0.6103, 0.4289, 0.5393, 0.8205, 0.5475, 0.8205, 0.5475, 0.6143, 0.5393, 0.6143, 0.3712, 0.0, 0.3877, 0.0165, 0.5938, 0.0165, 0.6103, 0.0, 0.9808, 0.8159, 1.0, 0.8159, 1.0, 0.4223, 0.9808, 0.4223, 0.4547, 0.6147, 0.4467, 0.6147, 0.4467, 0.8206, 0.4547, 0.8206, 0.3653, 0.4916, 0.346, 0.4916, 0.346, 0.8875, 0.3653, 0.8875, 0.5475, 0.8205, 0.5555, 0.8205, 0.5555, 0.6143, 0.5475, 0.6143, 0.6469, 0.7718, 0.6276, 0.7718, 0.6276, 0.9778, 0.6469, 0.9778, 0.07137, 0.8748, 0.09062, 0.8748, 0.09062, 0.6686, 0.07137, 0.6686])
_uv.active_render = True
_uv = me_da_brewery_001.uv_layers.new(name='UVMap.001')
_uv.uv.foreach_set('vector', [0.03588, 0.4312, 0.005236, 0.4618, 0.35, 0.4618, 0.2504, 0.4312, 0.03588, 0.03588, 0.005236, 0.005236, 0.005236, 0.4618, 0.03588, 0.4312, 0.005236, 0.005236, 0.03588, 0.03588, 0.2504, 0.03588, 0.35, 0.005236, 0.1641, 0.6112, 0.1666, 0.6179, 0.2164, 0.6179, 0.2189, 0.6112, 0.3758, 0.02056, 0.3605, 0.005236, 0.3605, 0.4036, 0.3758, 0.3883, 0.9803, 0.08034, 0.9737, 0.08714, 0.9803, 0.1449, 0.7543, 0.1661, 0.8178, 0.1661, 0.8151, 0.1591, 0.757, 0.1591, 0.6013, 0.3129, 0.5986, 0.3199, 0.6565, 0.3199, 0.6538, 0.3129, 0.4316, 0.9825, 0.4365, 0.9765, 0.4316, 0.9242, 0.6791, 0.1658, 0.6818, 0.1585, 0.6764, 0.1578, 0.6737, 0.1651, 0.7438, 0.1657, 0.7411, 0.1585, 0.6818, 0.1585, 0.6791, 0.1658, 0.5985, 0.4598, 0.6012, 0.4668, 0.6538, 0.4668, 0.6565, 0.4598, 0.9737, 0.08714, 0.9747, 0.1397, 0.9803, 0.1449, 0.9737, 0.1618, 0.9747, 0.2115, 0.98, 0.2165, 0.6565, 0.3199, 0.6632, 0.3199, 0.6605, 0.3129, 0.6538, 0.3129, 0.6565, 0.4598, 0.6632, 0.4598, 0.6632, 0.3199, 0.6565, 0.3199, 0.7411, 0.3111, 0.7438, 0.3045, 0.6791, 0.3045, 0.6818, 0.3111, 0.4211, 0.9792, 0.4211, 0.9242, 0.3607, 0.9243, 0.3605, 0.9804, 0.5986, 0.3199, 0.5985, 0.4598, 0.6565, 0.4598, 0.6565, 0.3199, 0.1641, 0.4789, 0.1641, 0.6112, 0.2189, 0.6112, 0.2189, 0.4789, 0.6565, 0.4598, 0.6538, 0.4668, 0.6605, 0.4668, 0.6632, 0.4598, 0.7438, 0.1657, 0.6791, 0.1658, 0.6791, 0.3045, 0.7438, 0.3045, 0.5958, 0.3129, 0.5931, 0.3199, 0.5986, 0.3199, 0.6013, 0.3129, 0.5931, 0.3199, 0.5931, 0.4598, 0.5985, 0.4598, 0.5986, 0.3199, 0.5931, 0.4738, 0.5931, 0.6136, 0.5985, 0.6136, 0.5986, 0.4738, 0.5847, 0.8884, 0.5852, 0.9477, 0.6493, 0.9477, 0.6493, 0.8896, 0.5985, 0.6136, 0.6012, 0.6206, 0.6538, 0.6206, 0.6565, 0.6136, 0.7438, 0.01316, 0.7411, 0.005878, 0.6818, 0.005932, 0.6791, 0.0132, 0.5959, 0.4668, 0.5931, 0.4738, 0.5986, 0.4738, 0.6012, 0.4668, 0.5603, 0.7923, 0.5533, 0.7944, 0.5533, 0.8574, 0.5603, 0.8606, 0.6012, 0.4668, 0.5986, 0.4738, 0.6565, 0.4738, 0.6538, 0.4668, 0.5986, 0.4738, 0.5985, 0.6136, 0.6565, 0.6136, 0.6565, 0.4738, 0.7543, 0.01223, 0.8178, 0.01223, 0.8151, 0.005238, 0.757, 0.005238, 0.7411, 0.1585, 0.7438, 0.1519, 0.6791, 0.1519, 0.6818, 0.1585, 0.6565, 0.6136, 0.6632, 0.6136, 0.6632, 0.4738, 0.6565, 0.4738, 0.6791, 0.0132, 0.6818, 0.005932, 0.6764, 0.005238, 0.6737, 0.01251, 0.2189, 0.4789, 0.2253, 0.4789, 0.2227, 0.4723, 0.2164, 0.4723, 0.6565, 0.6136, 0.6538, 0.6206, 0.6605, 0.6206, 0.6632, 0.6136, 0.2189, 0.6112, 0.2253, 0.6112, 0.2253, 0.4789, 0.2189, 0.4789, 0.6493, 0.8896, 0.6427, 0.8829, 0.5847, 0.8884, 0.6427, 0.8829, 0.5901, 0.8829, 0.5847, 0.8884, 0.7438, 0.01316, 0.6791, 0.0132, 0.6791, 0.1519, 0.7438, 0.1519, 0.6565, 0.4738, 0.6632, 0.4738, 0.6605, 0.4668, 0.6538, 0.4668, 0.4211, 0.9792, 0.3605, 0.9804, 0.4148, 0.9855, 0.8151, 0.1591, 0.8178, 0.1521, 0.7543, 0.1521, 0.757, 0.1591, 0.8178, 0.1521, 0.8178, 0.01223, 0.7543, 0.01223, 0.7543, 0.1521, 0.2189, 0.6112, 0.2164, 0.6179, 0.2227, 0.6179, 0.2253, 0.6112, 0.8151, 0.3129, 0.8178, 0.3059, 0.7543, 0.3059, 0.757, 0.3129, 0.8178, 0.3059, 0.8178, 0.1661, 0.7543, 0.1661, 0.7543, 0.3059, 0.06907, 0.7785, 0.07163, 0.7721, 0.01041, 0.7721, 0.01297, 0.7785, 0.9803, 0.005236, 0.9737, 0.01204, 0.9803, 0.06987, 0.7543, 0.3199, 0.8178, 0.3199, 0.8151, 0.3129, 0.757, 0.3129, 0.6013, 0.1591, 0.5986, 0.1661, 0.6565, 0.1661, 0.6538, 0.1591, 0.9744, 0.2302, 0.9688, 0.2357, 0.9679, 0.2881, 0.6791, 0.3184, 0.6818, 0.3111, 0.6764, 0.3104, 0.6737, 0.3177, 0.7438, 0.3183, 0.7411, 0.3111, 0.6818, 0.3111, 0.6791, 0.3184, 0.5985, 0.3059, 0.6013, 0.3129, 0.6538, 0.3129, 0.6565, 0.3059, 0.9777, 0.8189, 0.9837, 0.8214, 0.9837, 0.7555, 0.9777, 0.758, 0.9744, 0.295, 0.9744, 0.2302, 0.9679, 0.2881, 0.6565, 0.1661, 0.6632, 0.1661, 0.6605, 0.1591, 0.6538, 0.1591, 0.6565, 0.3059, 0.6632, 0.3059, 0.6632, 0.1661, 0.6565, 0.1661, 0.7411, 0.4637, 0.7438, 0.4571, 0.6791, 0.4571, 0.6818, 0.4637, 0.6737, 0.6333, 0.6737, 0.7657, 0.7337, 0.7657, 0.7337, 0.6333, 0.5986, 0.1661, 0.5985, 0.3059, 0.6565, 0.3059, 0.6565, 0.1661, 0.6762, 0.6267, 0.6737, 0.6333, 0.7337, 0.6333, 0.7312, 0.6267, 0.6565, 0.3059, 0.6538, 0.3129, 0.6605, 0.3129, 0.6632, 0.3059, 0.7438, 0.3183, 0.6791, 0.3184, 0.6791, 0.4571, 0.7438, 0.4571, 0.5958, 0.1591, 0.5931, 0.1661, 0.5986, 0.1661, 0.6013, 0.1591, 0.5931, 0.1661, 0.5931, 0.3059, 0.5985, 0.3059, 0.5986, 0.1661, 0.8816, 0.9395, 0.8811, 0.8834, 0.8204, 0.8834, 0.8204, 0.9383, 0.8151, 0.4668, 0.8178, 0.4598, 0.7543, 0.4598, 0.757, 0.4668, 0.8178, 0.4598, 0.8178, 0.3199, 0.7543, 0.3199, 0.7543, 0.4598, 0.1616, 0.4723, 0.159, 0.4789, 0.1641, 0.4789, 0.1667, 0.4723, 0.7543, 0.4738, 0.8178, 0.4738, 0.8151, 0.4668, 0.757, 0.4668, 0.6013, 0.005238, 0.5986, 0.01223, 0.6565, 0.01223, 0.6538, 0.005238, 0.8099, 0.8888, 0.8044, 0.8834, 0.752, 0.8834, 0.6791, 0.471, 0.6818, 0.4637, 0.6764, 0.463, 0.6737, 0.4703, 0.7438, 0.4709, 0.7411, 0.4637, 0.6818, 0.4637, 0.6791, 0.471, 0.5985, 0.1521, 0.6013, 0.1591, 0.6538, 0.1591, 0.6565, 0.1521, 0.01041, 0.7721, 0.01041, 0.64, 0.005236, 0.6397, 0.005239, 0.7718, 0.7453, 0.8901, 0.8099, 0.8888, 0.752, 0.8834, 0.6565, 0.01223, 0.6632, 0.01223, 0.6605, 0.005238, 0.6538, 0.005238, 0.6565, 0.1521, 0.6632, 0.1521, 0.6632, 0.01223, 0.6565, 0.01223, 0.7411, 0.6162, 0.7438, 0.6096, 0.6791, 0.6097, 0.6818, 0.6163, 0.2378, 0.8555, 0.2448, 0.8576, 0.2448, 0.7892, 0.2378, 0.7923, 0.5986, 0.01223, 0.5985, 0.1521, 0.6565, 0.1521, 0.6565, 0.01223, 0.7453, 0.8901, 0.7453, 0.9481, 0.8096, 0.9481, 0.8099, 0.8888, 0.6565, 0.1521, 0.6538, 0.1591, 0.6605, 0.1591, 0.6632, 0.1521, 0.7438, 0.4709, 0.6791, 0.471, 0.6791, 0.6097, 0.7438, 0.6096, 0.5959, 0.005238, 0.5931, 0.01223, 0.5986, 0.01223, 0.6013, 0.005238, 0.5931, 0.01223, 0.5931, 0.1521, 0.5985, 0.1521, 0.5986, 0.01223, 0.07163, 0.6399, 0.01041, 0.64, 0.01041, 0.7721, 0.07163, 0.7721, 0.8151, 0.6206, 0.8178, 0.6136, 0.7543, 0.6136, 0.757, 0.6206, 0.8178, 0.6136, 0.8178, 0.4738, 0.7543, 0.4738, 0.7543, 0.6136, 0.01041, 0.64, 0.01297, 0.6332, 0.007792, 0.6329, 0.005236, 0.6397, 0.5348, 0.9223, 0.5286, 0.9288, 0.5348, 0.9835, 0.8283, 0.5205, 0.8884, 0.5205, 0.8858, 0.5138, 0.8308, 0.5138, 0.2435, 0.4723, 0.2409, 0.4789, 0.2957, 0.4789, 0.2931, 0.4723, 0.2633, 0.9896, 0.2685, 0.9948, 0.3177, 0.9948, 0.08728, 0.64, 0.08983, 0.6332, 0.08466, 0.6329, 0.0821, 0.6397, 0.1485, 0.6399, 0.1459, 0.6332, 0.08983, 0.6332, 0.08728, 0.64, 0.2408, 0.6112, 0.2434, 0.6179, 0.2931, 0.6179, 0.2957, 0.6112, 0.5286, 0.9288, 0.5295, 0.9785, 0.5348, 0.9835, 0.07163, 0.6399, 0.06907, 0.6332, 0.01297, 0.6332, 0.01041, 0.64, 0.324, 0.9884, 0.2633, 0.9896, 0.3177, 0.9948, 0.2957, 0.4789, 0.302, 0.4789, 0.2995, 0.4723, 0.2931, 0.4723, 0.2957, 0.6112, 0.302, 0.6112, 0.302, 0.4789, 0.2957, 0.4789, 0.1459, 0.7785, 0.1485, 0.7721, 0.08728, 0.7721, 0.08983, 0.7785, 0.9777, 0.8953, 0.9837, 0.8979, 0.9837, 0.8319, 0.9777, 0.8344, 0.2409, 0.4789, 0.2408, 0.6112, 0.2957, 0.6112, 0.2957, 0.4789, 0.324, 0.9884, 0.324, 0.9335, 0.2636, 0.9335, 0.2633, 0.9896, 0.2957, 0.6112, 0.2931, 0.6179, 0.2995, 0.6179, 0.302, 0.6112, 0.1485, 0.6399, 0.08728, 0.64, 0.08728, 0.7721, 0.1485, 0.7721, 0.2383, 0.4723, 0.2357, 0.4789, 0.2409, 0.4789, 0.2435, 0.4723, 0.08728, 0.7721, 0.08728, 0.64, 0.0821, 0.6397, 0.08211, 0.7718, 0.3605, 0.9804, 0.3656, 0.9855, 0.4148, 0.9855, 0.8858, 0.6594, 0.8884, 0.6528, 0.8283, 0.6528, 0.8308, 0.6594, 0.8884, 0.6528, 0.8884, 0.5205, 0.8283, 0.5205, 0.8283, 0.6528, 0.4569, 0.9275, 0.4574, 0.9836, 0.5181, 0.9836, 0.5181, 0.9287, 0.5181, 0.9287, 0.5118, 0.9223, 0.4569, 0.9275, 0.8283, 0.3596, 0.8884, 0.3596, 0.8858, 0.353, 0.8308, 0.353, 0.2434, 0.6179, 0.2409, 0.6245, 0.2957, 0.6245, 0.2931, 0.6179, 0.08728, 0.4793, 0.08984, 0.4726, 0.08466, 0.4723, 0.0821, 0.479, 0.1485, 0.4793, 0.1459, 0.4726, 0.08984, 0.4726, 0.08728, 0.4793, 0.2408, 0.7721, 0.2434, 0.7787, 0.2931, 0.7787, 0.2957, 0.7721, 0.5118, 0.9223, 0.462, 0.9223, 0.4569, 0.9275, 0.5603, 0.8711, 0.5533, 0.8737, 0.5533, 0.9344, 0.5603, 0.937, 0.2957, 0.6245, 0.302, 0.6245, 0.2995, 0.6179, 0.2931, 0.6179, 0.2957, 0.7721, 0.302, 0.7721, 0.302, 0.6245, 0.2957, 0.6245, 0.1459, 0.6332, 0.1485, 0.6267, 0.08728, 0.6268, 0.08983, 0.6332, 0.7337, 0.7657, 0.6737, 0.7657, 0.6762, 0.7723, 0.7312, 0.7723, 0.2409, 0.6245, 0.2408, 0.7721, 0.2957, 0.7721, 0.2957, 0.6245, 0.98, 0.1553, 0.9737, 0.1618, 0.98, 0.2165, 0.2957, 0.7721, 0.2931, 0.7787, 0.2995, 0.7787, 0.302, 0.7721, 0.1485, 0.4793, 0.08728, 0.4793, 0.08728, 0.6268, 0.1485, 0.6267, 0.2383, 0.6179, 0.2357, 0.6245, 0.2409, 0.6245, 0.2434, 0.6179, 0.08728, 0.6268, 0.08728, 0.4793, 0.0821, 0.479, 0.08211, 0.6265, 0.1667, 0.4723, 0.1641, 0.4789, 0.2189, 0.4789, 0.2164, 0.4723, 0.8858, 0.5138, 0.8884, 0.5072, 0.8283, 0.5072, 0.8308, 0.5138, 0.8884, 0.5072, 0.8884, 0.3596, 0.8283, 0.3596, 0.8283, 0.5072, 0.8204, 0.9383, 0.8267, 0.9446, 0.8816, 0.9395, 0.7337, 0.9266, 0.6737, 0.9266, 0.6762, 0.9332, 0.7312, 0.9332, 0.1666, 0.6179, 0.1641, 0.6245, 0.2189, 0.6245, 0.2164, 0.6179, 0.01041, 0.4793, 0.01297, 0.4726, 0.007792, 0.4723, 0.005236, 0.479, 0.07163, 0.4793, 0.06907, 0.4726, 0.01297, 0.4726, 0.01041, 0.4793, 0.1641, 0.7721, 0.1666, 0.7787, 0.2164, 0.7787, 0.2189, 0.7721, 0.8267, 0.9446, 0.8765, 0.9446, 0.8816, 0.9395, 0.1365, 0.8689, 0.1295, 0.8714, 0.1295, 0.9322, 0.1365, 0.9348, 0.2189, 0.6245, 0.2253, 0.6245, 0.2227, 0.6179, 0.2164, 0.6179, 0.2189, 0.7721, 0.2253, 0.7721, 0.2253, 0.6245, 0.2189, 0.6245, 0.06907, 0.6332, 0.07163, 0.6267, 0.01041, 0.6268, 0.01297, 0.6332, 0.1641, 0.6245, 0.1641, 0.7721, 0.2189, 0.7721, 0.2189, 0.6245, 0.2189, 0.7721, 0.2164, 0.7787, 0.2227, 0.7787, 0.2253, 0.7721, 0.07163, 0.4793, 0.01041, 0.4793, 0.01041, 0.6268, 0.07163, 0.6267, 0.1616, 0.6179, 0.159, 0.6245, 0.1641, 0.6245, 0.1666, 0.6179, 0.01041, 0.6268, 0.01041, 0.4793, 0.005236, 0.479, 0.005239, 0.6265, 0.6762, 0.7723, 0.6737, 0.7789, 0.7337, 0.7789, 0.7312, 0.7723, 0.6737, 0.7789, 0.6737, 0.9266, 0.7337, 0.9266, 0.7337, 0.7789, 0.8844, 0.1846, 0.8817, 0.1778, 0.8309, 0.1778, 0.8283, 0.1846, 0.2378, 0.8748, 0.239, 0.9256, 0.2458, 0.9308, 0.9574, 0.3014, 0.9574, 0.2302, 0.8952, 0.2302, 0.8949, 0.3029, 0.8844, 0.3357, 0.8844, 0.1846, 0.8283, 0.1846, 0.8283, 0.3357, 0.4569, 0.4211, 0.4651, 0.422, 0.4684, 0.4149, 0.4602, 0.4141, 0.4569, 0.5711, 0.4651, 0.5719, 0.4651, 0.422, 0.4569, 0.4211, 0.9574, 0.3014, 0.8949, 0.3029, 0.9509, 0.3096, 0.4569, 0.5711, 0.4602, 0.5774, 0.4684, 0.5783, 0.4651, 0.5719, 0.3638, 0.4141, 0.3605, 0.4208, 0.4397, 0.4208, 0.4364, 0.4141, 0.1121, 0.932, 0.1189, 0.9352, 0.1189, 0.8689, 0.1121, 0.8708, 0.4651, 0.422, 0.4651, 0.5719, 0.5429, 0.5719, 0.5429, 0.422, 0.4684, 0.4149, 0.4651, 0.422, 0.5429, 0.422, 0.5396, 0.4149, 0.2217, 0.9478, 0.2212, 0.8751, 0.159, 0.8751, 0.159, 0.9463, 0.4364, 0.4141, 0.4397, 0.4208, 0.4464, 0.4208, 0.4431, 0.4141, 0.4397, 0.4208, 0.4397, 0.572, 0.4464, 0.572, 0.4464, 0.4208, 0.3605, 0.572, 0.4397, 0.572, 0.4397, 0.4208, 0.3605, 0.4208, 0.4397, 0.572, 0.4364, 0.5788, 0.4431, 0.5788, 0.4464, 0.572, 0.3605, 0.572, 0.3638, 0.5788, 0.4364, 0.5788, 0.4397, 0.572, 0.8949, 0.3029, 0.9002, 0.3096, 0.9509, 0.3096, 0.5429, 0.5719, 0.4651, 0.5719, 0.4684, 0.5783, 0.5396, 0.5783, 0.2458, 0.8681, 0.2378, 0.8748, 0.2458, 0.9308, 0.8817, 0.3425, 0.8844, 0.3357, 0.8283, 0.3357, 0.8309, 0.3425, 0.159, 0.9463, 0.1655, 0.9545, 0.2217, 0.9478, 0.5429, 0.743, 0.4651, 0.743, 0.4684, 0.7494, 0.5396, 0.7494, 0.8817, 0.1778, 0.8844, 0.171, 0.8283, 0.171, 0.8309, 0.1778, 0.4397, 0.7446, 0.4364, 0.7513, 0.4431, 0.7513, 0.4464, 0.7446, 0.3605, 0.7446, 0.3638, 0.7513, 0.4364, 0.7513, 0.4397, 0.7446, 0.8844, 0.01201, 0.8818, 0.005236, 0.8309, 0.005236, 0.8283, 0.01201, 0.1655, 0.9545, 0.2164, 0.9545, 0.2217, 0.9478, 0.3476, 0.8763, 0.3408, 0.8795, 0.3408, 0.9405, 0.3476, 0.9425, 0.4569, 0.5845, 0.4651, 0.5853, 0.4684, 0.5783, 0.4602, 0.5774, 0.4569, 0.7422, 0.4651, 0.743, 0.4651, 0.5853, 0.4569, 0.5845, 0.3638, 0.5788, 0.3605, 0.5856, 0.4397, 0.5856, 0.4364, 0.5788, 0.8844, 0.171, 0.8844, 0.01201, 0.8283, 0.01201, 0.8283, 0.171, 0.4569, 0.7422, 0.4602, 0.7486, 0.4684, 0.7494, 0.4651, 0.743, 0.3605, 0.7446, 0.4397, 0.7446, 0.4397, 0.5856, 0.3605, 0.5856, 0.4364, 0.5788, 0.4397, 0.5856, 0.4464, 0.5856, 0.4431, 0.5788, 0.4397, 0.5856, 0.4397, 0.7446, 0.4464, 0.7446, 0.4464, 0.5856, 0.4684, 0.5783, 0.4651, 0.5853, 0.5429, 0.5853, 0.5396, 0.5783, 0.4651, 0.5853, 0.4651, 0.743, 0.5429, 0.743, 0.5429, 0.5853, 0.7543, 0.7799, 0.757, 0.787, 0.8103, 0.787, 0.8131, 0.7799, 0.6415, 0.8, 0.59, 0.8, 0.5847, 0.8061, 0.3304, 0.9125, 0.3304, 0.8475, 0.2685, 0.8475, 0.2682, 0.9139, 0.7544, 0.6382, 0.7543, 0.7799, 0.8131, 0.7799, 0.8131, 0.6382, 0.08371, 0.9282, 0.07625, 0.9257, 0.07322, 0.9333, 0.08068, 0.9358, 0.08371, 0.7972, 0.07625, 0.7946, 0.07625, 0.9257, 0.08371, 0.9282, 0.3304, 0.9125, 0.2682, 0.9139, 0.3239, 0.92, 0.646, 0.797, 0.6415, 0.8, 0.6481, 0.8075, 0.6525, 0.8044, 0.4359, 0.9137, 0.4389, 0.9076, 0.3666, 0.9076, 0.3696, 0.9138, 0.1295, 0.8551, 0.1364, 0.8584, 0.1364, 0.789, 0.1295, 0.791, 0.07625, 0.9257, 0.07625, 0.7946, 0.005236, 0.7945, 0.005236, 0.9256, 0.07322, 0.9333, 0.07625, 0.9257, 0.005236, 0.9256, 0.008252, 0.9332, 0.1121, 0.7923, 0.1121, 0.8564, 0.119, 0.8584, 0.119, 0.789, 0.2682, 0.9139, 0.2633, 0.9169, 0.2686, 0.923, 0.2735, 0.92, 0.3666, 0.9076, 0.3666, 0.7708, 0.3605, 0.7693, 0.3605, 0.9062, 0.4389, 0.7707, 0.3666, 0.7708, 0.3666, 0.9076, 0.4389, 0.9076, 0.3666, 0.7708, 0.3696, 0.7632, 0.3635, 0.7618, 0.3605, 0.7693, 0.4389, 0.7707, 0.4359, 0.7631, 0.3696, 0.7632, 0.3666, 0.7708, 0.2682, 0.9139, 0.2735, 0.92, 0.3239, 0.92, 0.005236, 0.7945, 0.07625, 0.7946, 0.07322, 0.7891, 0.008252, 0.789, 0.6481, 0.8075, 0.6415, 0.8, 0.5847, 0.8061, 0.7572, 0.6311, 0.7544, 0.6382, 0.8131, 0.6382, 0.8103, 0.6311, 0.5847, 0.8061, 0.5852, 0.8724, 0.6481, 0.8724, 0.6481, 0.8075, 0.6557, 0.6394, 0.5847, 0.6394, 0.5847, 0.7798, 0.6557, 0.7798, 0.1656, 0.7892, 0.159, 0.7967, 0.1631, 0.7997, 0.1697, 0.7922, 0.5293, 0.9057, 0.5354, 0.9043, 0.5354, 0.7674, 0.5293, 0.7689, 0.7498, 0.8066, 0.8065, 0.8004, 0.7552, 0.8004, 0.6527, 0.632, 0.5877, 0.632, 0.5847, 0.6394, 0.6557, 0.6394, 0.8131, 0.8079, 0.8065, 0.8004, 0.7498, 0.8066, 0.6632, 0.7789, 0.6632, 0.6385, 0.6557, 0.6394, 0.6557, 0.7798, 0.7498, 0.8066, 0.7552, 0.8004, 0.7506, 0.7974, 0.7453, 0.8036, 0.1697, 0.7922, 0.2273, 0.7984, 0.2219, 0.7922, 0.8131, 0.8079, 0.7498, 0.8066, 0.7501, 0.8729, 0.8131, 0.8729, 0.8283, 0.8187, 0.887, 0.8187, 0.887, 0.6769, 0.8283, 0.6769, 0.1631, 0.7997, 0.2273, 0.7984, 0.1697, 0.7922, 0.6632, 0.6385, 0.6602, 0.6311, 0.6527, 0.632, 0.6557, 0.6394, 0.8283, 0.6769, 0.887, 0.6769, 0.8843, 0.6699, 0.831, 0.6699, 0.4599, 0.9118, 0.5262, 0.9119, 0.5293, 0.9057, 0.4569, 0.9057, 0.4569, 0.7688, 0.4569, 0.9057, 0.5293, 0.9057, 0.5293, 0.7689, 0.5847, 0.7798, 0.5877, 0.7865, 0.6527, 0.7865, 0.6557, 0.7798, 0.5293, 0.7689, 0.5354, 0.7674, 0.5324, 0.7599, 0.5262, 0.7613, 0.4569, 0.7688, 0.5293, 0.7689, 0.5262, 0.7613, 0.4599, 0.7612, 0.8311, 0.8257, 0.8843, 0.8257, 0.887, 0.8187, 0.8283, 0.8187, 0.2273, 0.7984, 0.1631, 0.7997, 0.1631, 0.8647, 0.2268, 0.8647, 0.2504, 0.03588, 0.2504, 0.4312, 0.35, 0.4618, 0.35, 0.005236, 0.9388, 0.7483, 0.9388, 0.353, 0.8988, 0.353, 0.8988, 0.7483, 0.9388, 0.9729, 0.9388, 0.7587, 0.8988, 0.7587, 0.8988, 0.9729, 0.8949, 0.005236, 0.8949, 0.2197, 0.9349, 0.2197, 0.9349, 0.005236, 0.9893, 0.745, 0.9893, 0.353, 0.9493, 0.353, 0.9493, 0.745, 0.3758, 0.3883, 0.3605, 0.4036, 0.5826, 0.4036, 0.5673, 0.3883, 0.5826, 0.005236, 0.5673, 0.02056, 0.5673, 0.3883, 0.5826, 0.4036, 0.3408, 0.6638, 0.3485, 0.6638, 0.3485, 0.4723, 0.3408, 0.4723, 0.3605, 0.005236, 0.3758, 0.02056, 0.5673, 0.02056, 0.5826, 0.005236, 0.3125, 0.837, 0.3304, 0.837, 0.3304, 0.4723, 0.3125, 0.4723, 0.1016, 0.789, 0.09418, 0.789, 0.09418, 0.9802, 0.1016, 0.9802, 0.5533, 0.7818, 0.5712, 0.7818, 0.5712, 0.4141, 0.5533, 0.4141, 0.3408, 0.8658, 0.3483, 0.8658, 0.3483, 0.6743, 0.3408, 0.6743, 0.9672, 0.7555, 0.9493, 0.7555, 0.9493, 0.9467, 0.9672, 0.9467, 0.9454, 0.1968, 0.9633, 0.1968, 0.9633, 0.005236, 0.9454, 0.005236])
me_da_brewery_001.materials.append(mat_basement_window_01)
me_da_brewery_001.use_remesh_fix_poles = True
me_da_brewery_001.use_remesh_preserve_attributes = False
me_da_brewery_001.use_mirror_vertex_groups = False
me_da_brewery_001.update()
me_plane_001 = bpy.data.meshes.new('Plane.001')
me_plane_001.from_pydata([(-40.18, -4.604, -29.85), (40.3, -4.604, -29.85), (-40.18, -4.604, -21.02), (40.3, -4.604, -21.02), (-40.18, 4.829, -21.02), (-40.18, 4.829, -29.85), (40.3, 4.829, -29.85), (40.3, 4.829, -21.02), (-29.45, -4.604, -21.31), (-29.45, -4.604, 21.43), (-38.27, -4.604, -21.31), (-38.27, -4.604, 21.43), (-38.27, 4.829, -21.31), (-29.45, 4.829, -21.31), (-29.45, 4.829, 21.43), (-38.27, 4.829, 21.43), (37.94, -4.604, -21.31), (37.94, -4.604, 21.43), (29.11, -4.604, -21.31), (29.11, -4.604, 21.43), (29.11, 4.829, -21.31), (37.94, 4.829, -21.31), (37.94, 4.829, 21.43), (29.11, 4.829, 21.43), (20.98, -4.604, 31.54), (-21.76, -4.604, 31.54), (20.98, -4.604, 22.71), (-21.76, -4.604, 22.71), (20.98, 4.829, 22.71), (20.98, 4.829, 31.54), (-21.76, 4.829, 31.54), (-21.76, 4.829, 22.71), (40.75, -4.604, 24.62), (19.1, -4.604, 30.3), (38.51, -4.604, 16.08), (16.86, -4.604, 21.76), (38.51, 4.829, 16.08), (40.75, 4.829, 24.62), (19.1, 4.829, 30.3), (16.86, 4.829, 21.76), (40.75, -4.604, 24.62), (19.1, -4.604, 30.3), (38.51, -4.604, 16.08), (16.86, -4.604, 21.76), (38.51, 4.829, 16.08), (40.75, 4.829, 24.62), (19.1, 4.829, 30.3), (16.86, 4.829, 21.76), (-19.54, -4.604, 30.51), (-40.92, -4.604, 23.85), (-16.92, -4.604, 22.08), (-38.29, -4.604, 15.42), (-16.92, 4.829, 22.08), (-19.54, 4.829, 30.51), (-40.92, 4.829, 23.85), (-38.29, 4.829, 15.42), (-30.36, -4.604, -21.72), (30.47, -4.604, -21.72), (-30.36, -4.604, -15.02), (30.47, -4.604, -15.02), (-30.36, 4.829, -15.02), (-30.36, 4.829, -21.72), (30.47, 4.829, -21.72), (30.47, 4.829, -15.02), (-30.36, -4.604, 10.06), (30.47, -4.604, 10.06), (-30.36, -4.604, 23.61), (30.47, -4.604, 23.61), (-30.36, 4.829, 23.61), (-30.36, 4.829, 10.06), (30.47, 4.829, 10.06), (30.47, 4.829, 23.61), (-30.7, -4.604, -15.32), (-23.88, -4.604, -15.32), (-30.7, -4.604, 10.25), (-23.88, -4.604, 10.25), (-30.7, 4.829, 10.25), (-30.7, 4.829, -15.32), (-23.88, 4.829, -15.32), (-23.88, 4.829, 10.25), (24.22, -4.604, -15.32), (31.03, -4.604, -15.32), (24.22, -4.604, 10.25), (31.03, -4.604, 10.25), (24.22, 4.829, 10.25), (24.22, 4.829, -15.32), (31.03, 4.829, -15.32), (31.03, 4.829, 10.25)], [], [(0, 2, 3, 1), (5, 6, 7, 4), (3, 2, 4, 7), (0, 1, 6, 5), (1, 3, 7, 6), (2, 0, 5, 4), (8, 10, 11, 9), (13, 14, 15, 12), (11, 10, 12, 15), (8, 9, 14, 13), (9, 11, 15, 14), (10, 8, 13, 12), (16, 18, 19, 17), (21, 22, 23, 20), (19, 18, 20, 23), (16, 17, 22, 21), (17, 19, 23, 22), (18, 16, 21, 20), (24, 26, 27, 25), (29, 30, 31, 28), (27, 26, 28, 31), (24, 25, 30, 29), (25, 27, 31, 30), (26, 24, 29, 28), (32, 34, 35, 33), (37, 38, 39, 36), (35, 34, 36, 39), (32, 33, 38, 37), (33, 35, 39, 38), (34, 32, 37, 36), (40, 42, 43, 41), (45, 46, 47, 44), (43, 42, 44, 47), (40, 41, 46, 45), (41, 43, 47, 46), (42, 40, 45, 44), (48, 50, 51, 49), (53, 54, 55, 52), (51, 50, 52, 55), (48, 49, 54, 53), (49, 51, 55, 54), (50, 48, 53, 52), (56, 58, 59, 57), (61, 62, 63, 60), (59, 58, 60, 63), (56, 57, 62, 61), (57, 59, 63, 62), (58, 56, 61, 60), (64, 66, 67, 65), (69, 70, 71, 68), (67, 66, 68, 71), (64, 65, 70, 69), (65, 67, 71, 70), (66, 64, 69, 68), (72, 74, 75, 73), (77, 78, 79, 76), (75, 74, 76, 79), (72, 73, 78, 77), (73, 75, 79, 78), (74, 72, 77, 76), (80, 82, 83, 81), (85, 86, 87, 84), (83, 82, 84, 87), (80, 81, 86, 85), (81, 83, 87, 86), (82, 80, 85, 84)])
me_plane_001.polygons.foreach_set('use_smooth', [True] * 66)
_uv = me_plane_001.uv_layers.new(name='UVMap')
_uv.uv.foreach_set('vector', [0.0, 0.0, 0.0, 1.0, 1.0, 1.0, 1.0, 0.0, 0.0, 0.0, 1.0, 0.0, 1.0, 1.0, 0.0, 1.0, 1.0, 1.0, 0.0, 1.0, 0.0, 1.0, 1.0, 1.0, 0.0, 0.0, 1.0, 0.0, 1.0, 0.0, 0.0, 0.0, 1.0, 0.0, 1.0, 1.0, 1.0, 1.0, 1.0, 0.0, 0.0, 1.0, 0.0, 0.0, 0.0, 0.0, 0.0, 1.0, 0.0, 0.0, 0.0, 1.0, 1.0, 1.0, 1.0, 0.0, 0.0, 0.0, 1.0, 0.0, 1.0, 1.0, 0.0, 1.0, 1.0, 1.0, 0.0, 1.0, 0.0, 1.0, 1.0, 1.0, 0.0, 0.0, 1.0, 0.0, 1.0, 0.0, 0.0, 0.0, 1.0, 0.0, 1.0, 1.0, 1.0, 1.0, 1.0, 0.0, 0.0, 1.0, 0.0, 0.0, 0.0, 0.0, 0.0, 1.0, 0.0, 0.0, 0.0, 1.0, 1.0, 1.0, 1.0, 0.0, 0.0, 0.0, 1.0, 0.0, 1.0, 1.0, 0.0, 1.0, 1.0, 1.0, 0.0, 1.0, 0.0, 1.0, 1.0, 1.0, 0.0, 0.0, 1.0, 0.0, 1.0, 0.0, 0.0, 0.0, 1.0, 0.0, 1.0, 1.0, 1.0, 1.0, 1.0, 0.0, 0.0, 1.0, 0.0, 0.0, 0.0, 0.0, 0.0, 1.0, 0.0, 0.0, 0.0, 1.0, 1.0, 1.0, 1.0, 0.0, 0.0, 0.0, 1.0, 0.0, 1.0, 1.0, 0.0, 1.0, 1.0, 1.0, 0.0, 1.0, 0.0, 1.0, 1.0, 1.0, 0.0, 0.0, 1.0, 0.0, 1.0, 0.0, 0.0, 0.0, 1.0, 0.0, 1.0, 1.0, 1.0, 1.0, 1.0, 0.0, 0.0, 1.0, 0.0, 0.0, 0.0, 0.0, 0.0, 1.0, 0.0, 0.0, 0.0, 1.0, 1.0, 1.0, 1.0, 0.0, 0.0, 0.0, 1.0, 0.0, 1.0, 1.0, 0.0, 1.0, 1.0, 1.0, 0.0, 1.0, 0.0, 1.0, 1.0, 1.0, 0.0, 0.0, 1.0, 0.0, 1.0, 0.0, 0.0, 0.0, 1.0, 0.0, 1.0, 1.0, 1.0, 1.0, 1.0, 0.0, 0.0, 1.0, 0.0, 0.0, 0.0, 0.0, 0.0, 1.0, 0.0, 0.0, 0.0, 1.0, 1.0, 1.0, 1.0, 0.0, 0.0, 0.0, 1.0, 0.0, 1.0, 1.0, 0.0, 1.0, 1.0, 1.0, 0.0, 1.0, 0.0, 1.0, 1.0, 1.0, 0.0, 0.0, 1.0, 0.0, 1.0, 0.0, 0.0, 0.0, 1.0, 0.0, 1.0, 1.0, 1.0, 1.0, 1.0, 0.0, 0.0, 1.0, 0.0, 0.0, 0.0, 0.0, 0.0, 1.0, 0.0, 0.0, 0.0, 1.0, 1.0, 1.0, 1.0, 0.0, 0.0, 0.0, 1.0, 0.0, 1.0, 1.0, 0.0, 1.0, 1.0, 1.0, 0.0, 1.0, 0.0, 1.0, 1.0, 1.0, 0.0, 0.0, 1.0, 0.0, 1.0, 0.0, 0.0, 0.0, 1.0, 0.0, 1.0, 1.0, 1.0, 1.0, 1.0, 0.0, 0.0, 1.0, 0.0, 0.0, 0.0, 0.0, 0.0, 1.0, 0.0, 0.0, 0.0, 1.0, 1.0, 1.0, 1.0, 0.0, 0.0, 0.0, 1.0, 0.0, 1.0, 1.0, 0.0, 1.0, 1.0, 1.0, 0.0, 1.0, 0.0, 1.0, 1.0, 1.0, 0.0, 0.0, 1.0, 0.0, 1.0, 0.0, 0.0, 0.0, 1.0, 0.0, 1.0, 1.0, 1.0, 1.0, 1.0, 0.0, 0.0, 1.0, 0.0, 0.0, 0.0, 0.0, 0.0, 1.0, 0.0, 0.0, 0.0, 1.0, 1.0, 1.0, 1.0, 0.0, 0.0, 0.0, 1.0, 0.0, 1.0, 1.0, 0.0, 1.0, 1.0, 1.0, 0.0, 1.0, 0.0, 1.0, 1.0, 1.0, 0.0, 0.0, 1.0, 0.0, 1.0, 0.0, 0.0, 0.0, 1.0, 0.0, 1.0, 1.0, 1.0, 1.0, 1.0, 0.0, 0.0, 1.0, 0.0, 0.0, 0.0, 0.0, 0.0, 1.0, 0.0, 0.0, 0.0, 1.0, 1.0, 1.0, 1.0, 0.0, 0.0, 0.0, 1.0, 0.0, 1.0, 1.0, 0.0, 1.0, 1.0, 1.0, 0.0, 1.0, 0.0, 1.0, 1.0, 1.0, 0.0, 0.0, 1.0, 0.0, 1.0, 0.0, 0.0, 0.0, 1.0, 0.0, 1.0, 1.0, 1.0, 1.0, 1.0, 0.0, 0.0, 1.0, 0.0, 0.0, 0.0, 0.0, 0.0, 1.0, 0.0, 0.0, 0.0, 1.0, 1.0, 1.0, 1.0, 0.0, 0.0, 0.0, 1.0, 0.0, 1.0, 1.0, 0.0, 1.0, 1.0, 1.0, 0.0, 1.0, 0.0, 1.0, 1.0, 1.0, 0.0, 0.0, 1.0, 0.0, 1.0, 0.0, 0.0, 0.0, 1.0, 0.0, 1.0, 1.0, 1.0, 1.0, 1.0, 0.0, 0.0, 1.0, 0.0, 0.0, 0.0, 0.0, 0.0, 1.0])
me_plane_001.materials.append(mat_basement_window_01)
me_plane_001.use_remesh_fix_poles = True
me_plane_001.use_remesh_preserve_attributes = False
me_plane_001.use_mirror_vertex_groups = False
me_plane_001.update()

# ---- objects
ob_window_basement_01 = bpy.data.objects.new('window_basement_01', me_da_brewery_001)
ob_window_basement_01_phy = bpy.data.objects.new('window_basement_01_phy', me_plane_001)

# ---- transforms, parenting, visibility, modifiers, constraints
ob_window_basement_01.location = (0.0, 0.0, 0.0)
ob_window_basement_01.rotation_euler = (1.192e-07, -2.22e-16, 2.22e-16)
ob_window_basement_01.lineart.crease_threshold = 0.0
ob_window_basement_01_phy.location = (0.0, 0.0, 0.0)
ob_window_basement_01_phy.lineart.crease_threshold = 0.0

# ---- collection membership
col_window_basement_01.objects.link(ob_window_basement_01)
col_window_basement_01_phy.objects.link(ob_window_basement_01_phy)

# ---- scene / render settings (as saved in the file)
scene.frame_start = 1; scene.frame_end = 250; scene.frame_set(69)
scene.render.engine = 'CYCLES'
scene.cycles.use_denoising = False
scene.cycles.samples = 128
scene.cycles.sampling_pattern = 'TABULATED_SOBOL'
scene.cycles.use_adaptive_sampling = False
scene.cycles.use_light_tree = False
scene.view_settings.view_transform = 'Filmic'
bpy.context.view_layer.update()

# ---- added for rendering (the .blend has no active camera and no usable light): camera, sun
cam_auto = bpy.data.cameras.new('AutoCamera')
cam_auto.lens = 50.0
cam_auto.sensor_width = 36.0
cam_auto.clip_end = 1670.34
ob_auto_camera = bpy.data.objects.new('AutoCamera', cam_auto)
scene.collection.objects.link(ob_auto_camera)
ob_auto_camera.location = (95.094, -114.152, 76.9189)
ob_auto_camera.rotation_euler = (1.09748, -7.21219e-08, 0.694738)
scene.camera = ob_auto_camera
light_auto_sun = bpy.data.lights.new('AutoSun', 'SUN')
light_auto_sun.energy = 3.0
light_auto_sun.angle = 0.0523599
ob_auto_sun = bpy.data.objects.new('AutoSun', light_auto_sun)
scene.collection.objects.link(ob_auto_sun)
ob_auto_sun.rotation_euler = (0.872665, 0.174533, 0.523599)
bpy.context.view_layer.update()
